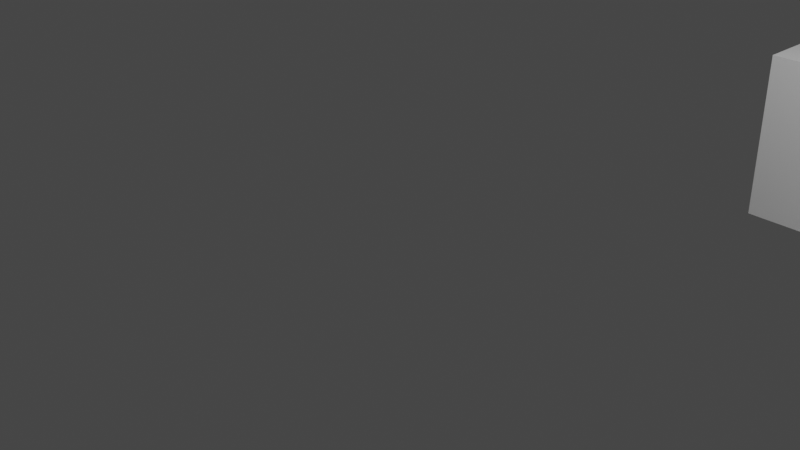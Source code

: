 # Source: test.blend  (saved by Blender 2.91.10; exported with 4.5.12 LTS)
import bpy
from mathutils import Matrix  # noqa: F401  (used for matrix-valued properties, if any)

bpy.ops.wm.read_factory_settings(use_empty=True)
scene = bpy.context.scene
scene.name = 'Scene'

# ---- collections
col_collection = bpy.data.collections.new('Collection'); scene.collection.children.link(col_collection)

# ---- materials (node trees are filled in below, after node groups)
mat_material = bpy.data.materials.new('Material')
mat_material.alpha_threshold = 0.0
mat_material.use_transparent_shadow = False
mat_material.line_color = (0.0, 0.0, 0.0, 1.0)

# ---- material node trees
mat_material.use_nodes = True; mat_material.node_tree.nodes.clear()
_N = mat_material.node_tree.nodes; _L = mat_material.node_tree.links
n0 = _N.new('ShaderNodeOutputMaterial'); n0.name = 'Material Output'; n0.location = (300, 300)
n1 = _N.new('ShaderNodeBsdfPrincipled'); n1.name = 'Principled BSDF'; n1.location = (10, 300)
n1.distribution = 'GGX'
n1.subsurface_method = 'BURLEY'
n1.inputs[2].default_value = 0.4
n1.inputs[3].default_value = 1.45
n1.inputs[27].default_value = (0.0, 0.0, 0.0, 1.0)
n1.inputs[28].default_value = 1.0
_L.new(n1.outputs[0], n0.inputs[0])
n0.is_active_output = True

# ---- world
world_world = bpy.data.worlds.new('World'); scene.world = world_world
world_world.use_nodes = True; world_world.node_tree.nodes.clear()
_N = world_world.node_tree.nodes; _L = world_world.node_tree.links
n0 = _N.new('ShaderNodeOutputWorld'); n0.name = 'World Output'; n0.location = (300, 300)
n1 = _N.new('ShaderNodeBackground'); n1.name = 'Background'; n1.location = (10, 300)
n1.inputs[0].default_value = (0.05088, 0.05088, 0.05088, 1.0)
_L.new(n1.outputs[0], n0.inputs[0])
n0.is_active_output = True
world_world.color = (0.05088, 0.05088, 0.05088)
world_world.use_sun_shadow = False
world_world.sun_shadow_jitter_overblur = 0.0

# ---- cameras
cam_camera = bpy.data.cameras.new('Camera')
cam_camera.clip_end = 100.0
cam_camera.ortho_scale = 7.314

# ---- lights
light_light = bpy.data.lights.new('Light', 'POINT')
light_light.transmission_factor = 0.0
light_light.energy = 1000.0
light_light.shadow_soft_size = 0.1
light_light.shadow_maximum_resolution = 0.006
light_light.use_absolute_resolution = True

# ---- meshes
me_cube = bpy.data.meshes.new('Cube')
me_cube.from_pydata([(1.0, 1.0, 1.0), (1.0, 1.0, -1.0), (1.0, -1.0, 1.0), (1.0, -1.0, -1.0), (-1.0, 1.0, 1.0), (-1.0, 1.0, -1.0), (-1.0, -1.0, 1.0), (-1.0, -1.0, -1.0)], [], [(0, 4, 6, 2), (3, 2, 6, 7), (7, 6, 4, 5), (5, 1, 3, 7), (1, 0, 2, 3), (5, 4, 0, 1)])
_uv = me_cube.uv_layers.new(name='UVMap')
_uv.uv.foreach_set('vector', [0.625, 0.5, 0.875, 0.5, 0.875, 0.75, 0.625, 0.75, 0.375, 0.75, 0.625, 0.75, 0.625, 1.0, 0.375, 1.0, 0.375, 0.0, 0.625, 0.0, 0.625, 0.25, 0.375, 0.25, 0.125, 0.5, 0.375, 0.5, 0.375, 0.75, 0.125, 0.75, 0.375, 0.5, 0.625, 0.5, 0.625, 0.75, 0.375, 0.75, 0.375, 0.25, 0.625, 0.25, 0.625, 0.5, 0.375, 0.5])
me_cube.materials.append(mat_material)
me_cube.use_remesh_preserve_volume = False
me_cube.use_remesh_preserve_attributes = False
me_cube.use_mirror_vertex_groups = False
me_cube.update()
me_cube_001 = bpy.data.meshes.new('Cube.001')
me_cube_001.from_pydata([(1.0, 1.0, 1.0), (1.0, 1.0, -1.0), (1.0, -1.0, 1.0), (1.0, -1.0, -1.0), (-1.0, 1.0, 1.0), (-1.0, 1.0, -1.0), (-1.0, -1.0, 1.0), (-1.0, -1.0, -1.0)], [], [(0, 4, 6, 2), (3, 2, 6, 7), (7, 6, 4, 5), (5, 1, 3, 7), (1, 0, 2, 3), (5, 4, 0, 1)])
_uv = me_cube_001.uv_layers.new(name='UVMap')
_uv.uv.foreach_set('vector', [0.625, 0.5, 0.875, 0.5, 0.875, 0.75, 0.625, 0.75, 0.375, 0.75, 0.625, 0.75, 0.625, 1.0, 0.375, 1.0, 0.375, 0.0, 0.625, 0.0, 0.625, 0.25, 0.375, 0.25, 0.125, 0.5, 0.375, 0.5, 0.375, 0.75, 0.125, 0.75, 0.375, 0.5, 0.625, 0.5, 0.625, 0.75, 0.375, 0.75, 0.375, 0.25, 0.625, 0.25, 0.625, 0.5, 0.375, 0.5])
me_cube_001.materials.append(mat_material)
me_cube_001.use_remesh_preserve_volume = False
me_cube_001.use_remesh_preserve_attributes = False
me_cube_001.use_mirror_vertex_groups = False
me_cube_001.update()

# ---- objects
ob_cube = bpy.data.objects.new('Cube', me_cube)
ob_light = bpy.data.objects.new('Light', light_light)
ob_camera = bpy.data.objects.new('Camera', cam_camera)
ob_cube_001 = bpy.data.objects.new('Cube.001', me_cube_001)

# ---- transforms, parenting, visibility, modifiers, constraints
ob_cube.location = (0.0, 0.0, 4.036)
ob_cube.lock_rotations_4d = False
ob_cube.empty_display_type = 'ARROWS'
ob_cube.lineart.crease_threshold = 0.0
ob_light.location = (4.076, 1.005, 5.904)
ob_light.rotation_euler = (0.6503, 0.05522, 1.866)
ob_light.lock_rotations_4d = False
ob_light.empty_display_type = 'ARROWS'
ob_light.color = (0.0, 0.0, 0.0, 0.0)
ob_light.lineart.crease_threshold = 0.0
ob_camera.location = (7.359, -6.926, 4.958)
ob_camera.rotation_euler = (1.109, 0.0, 0.8149)
ob_camera.lock_rotations_4d = False
ob_camera.empty_display_type = 'ARROWS'
ob_camera.color = (0.0, 0.0, 0.0, 0.0)
ob_camera.display_type = 'WIRE'
ob_camera.lineart.crease_threshold = 0.0
ob_cube_001.location = (2.406, 5.516, 0.05615)
ob_cube_001.lock_rotations_4d = False
ob_cube_001.empty_display_type = 'ARROWS'
ob_cube_001.lineart.crease_threshold = 0.0

# ---- collection membership
col_collection.objects.link(ob_cube)
col_collection.objects.link(ob_light)
col_collection.objects.link(ob_camera)
col_collection.objects.link(ob_cube_001)

# ---- scene / render settings (as saved in the file)
scene.camera = ob_camera
scene.frame_start = 1; scene.frame_end = 250; scene.frame_set(12)
scene.render.engine = 'BLENDER_EEVEE_NEXT'
scene.render.fps = 25
scene.cycles.use_denoising = False
scene.cycles.samples = 128
scene.cycles.sampling_pattern = 'TABULATED_SOBOL'
scene.cycles.use_adaptive_sampling = False
scene.cycles.use_light_tree = False
scene.view_settings.view_transform = 'Filmic'
bpy.context.view_layer.update()
